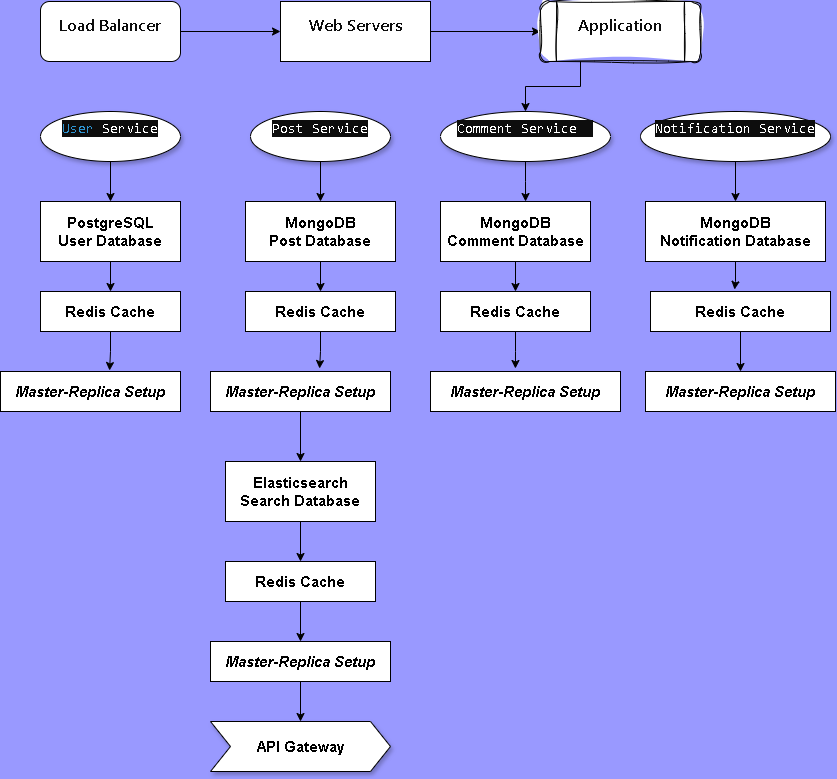

The diagram above was exported from draw.io. Its source (the exported page's mxGraphModel, read from the mxfile embedded in the PNG):
<mxGraphModel dx="880" dy="516" grid="1" gridSize="10" guides="1" tooltips="1" connect="1" arrows="1" fold="1" page="1" pageScale="1" pageWidth="850" pageHeight="1100" background="#9999FF" math="0" shadow="0">
  <root>
    <mxCell id="0" />
    <mxCell id="1" parent="0" />
    <mxCell id="tQ-1xKTl3-vQ4BuyolvL-20" style="edgeStyle=orthogonalEdgeStyle;rounded=0;orthogonalLoop=1;jettySize=auto;html=1;entryX=0;entryY=0.5;entryDx=0;entryDy=0;" edge="1" parent="1" source="tQ-1xKTl3-vQ4BuyolvL-1" target="tQ-1xKTl3-vQ4BuyolvL-3">
      <mxGeometry relative="1" as="geometry" />
    </mxCell>
    <mxCell id="tQ-1xKTl3-vQ4BuyolvL-1" value="&#10;&lt;strong style=&quot;border: 0px solid rgb(227, 227, 227); box-sizing: border-box; --tw-border-spacing-x: 0; --tw-border-spacing-y: 0; --tw-translate-x: 0; --tw-translate-y: 0; --tw-rotate: 0; --tw-skew-x: 0; --tw-skew-y: 0; --tw-scale-x: 1; --tw-scale-y: 1; --tw-pan-x: ; --tw-pan-y: ; --tw-pinch-zoom: ; --tw-scroll-snap-strictness: proximity; --tw-gradient-from-position: ; --tw-gradient-via-position: ; --tw-gradient-to-position: ; --tw-ordinal: ; --tw-slashed-zero: ; --tw-numeric-figure: ; --tw-numeric-spacing: ; --tw-numeric-fraction: ; --tw-ring-inset: ; --tw-ring-offset-width: 0px; --tw-ring-offset-color: #fff; --tw-ring-color: rgba(69,89,164,.5); --tw-ring-offset-shadow: 0 0 transparent; --tw-ring-shadow: 0 0 transparent; --tw-shadow: 0 0 transparent; --tw-shadow-colored: 0 0 transparent; --tw-blur: ; --tw-brightness: ; --tw-contrast: ; --tw-grayscale: ; --tw-hue-rotate: ; --tw-invert: ; --tw-saturate: ; --tw-sepia: ; --tw-drop-shadow: ; --tw-backdrop-blur: ; --tw-backdrop-brightness: ; --tw-backdrop-contrast: ; --tw-backdrop-grayscale: ; --tw-backdrop-hue-rotate: ; --tw-backdrop-invert: ; --tw-backdrop-opacity: ; --tw-backdrop-saturate: ; --tw-backdrop-sepia: ; --tw-contain-size: ; --tw-contain-layout: ; --tw-contain-paint: ; --tw-contain-style: ; font-weight: 600; color: rgb(13, 13, 13); font-family: ui-sans-serif, -apple-system, system-ui, &amp;quot;Segoe UI&amp;quot;, Roboto, Ubuntu, Cantarell, &amp;quot;Noto Sans&amp;quot;, sans-serif, Helvetica, &amp;quot;Apple Color Emoji&amp;quot;, Arial, &amp;quot;Segoe UI Emoji&amp;quot;, &amp;quot;Segoe UI Symbol&amp;quot;; font-size: 16px; font-style: normal; font-variant-ligatures: normal; font-variant-caps: normal; letter-spacing: normal; orphans: 2; text-align: left; text-indent: 0px; text-transform: none; widows: 2; word-spacing: 0px; -webkit-text-stroke-width: 0px; white-space: pre-wrap; background-color: rgb(255, 255, 255); text-decoration-thickness: initial; text-decoration-style: initial; text-decoration-color: initial;&quot;&gt;Load Balancer&lt;/strong&gt;&#10;&#10;" style="rounded=1;whiteSpace=wrap;html=1;" vertex="1" parent="1">
      <mxGeometry x="60" y="40" width="140" height="60" as="geometry" />
    </mxCell>
    <mxCell id="tQ-1xKTl3-vQ4BuyolvL-21" value="" style="edgeStyle=orthogonalEdgeStyle;rounded=0;orthogonalLoop=1;jettySize=auto;html=1;" edge="1" parent="1" source="tQ-1xKTl3-vQ4BuyolvL-3" target="tQ-1xKTl3-vQ4BuyolvL-5">
      <mxGeometry relative="1" as="geometry" />
    </mxCell>
    <mxCell id="tQ-1xKTl3-vQ4BuyolvL-3" value="&#10;&lt;strong style=&quot;border: 0px solid rgb(227, 227, 227); box-sizing: border-box; --tw-border-spacing-x: 0; --tw-border-spacing-y: 0; --tw-translate-x: 0; --tw-translate-y: 0; --tw-rotate: 0; --tw-skew-x: 0; --tw-skew-y: 0; --tw-scale-x: 1; --tw-scale-y: 1; --tw-pan-x: ; --tw-pan-y: ; --tw-pinch-zoom: ; --tw-scroll-snap-strictness: proximity; --tw-gradient-from-position: ; --tw-gradient-via-position: ; --tw-gradient-to-position: ; --tw-ordinal: ; --tw-slashed-zero: ; --tw-numeric-figure: ; --tw-numeric-spacing: ; --tw-numeric-fraction: ; --tw-ring-inset: ; --tw-ring-offset-width: 0px; --tw-ring-offset-color: #fff; --tw-ring-color: rgba(69,89,164,.5); --tw-ring-offset-shadow: 0 0 transparent; --tw-ring-shadow: 0 0 transparent; --tw-shadow: 0 0 transparent; --tw-shadow-colored: 0 0 transparent; --tw-blur: ; --tw-brightness: ; --tw-contrast: ; --tw-grayscale: ; --tw-hue-rotate: ; --tw-invert: ; --tw-saturate: ; --tw-sepia: ; --tw-drop-shadow: ; --tw-backdrop-blur: ; --tw-backdrop-brightness: ; --tw-backdrop-contrast: ; --tw-backdrop-grayscale: ; --tw-backdrop-hue-rotate: ; --tw-backdrop-invert: ; --tw-backdrop-opacity: ; --tw-backdrop-saturate: ; --tw-backdrop-sepia: ; --tw-contain-size: ; --tw-contain-layout: ; --tw-contain-paint: ; --tw-contain-style: ; font-weight: 600; color: rgb(13, 13, 13); font-family: ui-sans-serif, -apple-system, system-ui, &amp;quot;Segoe UI&amp;quot;, Roboto, Ubuntu, Cantarell, &amp;quot;Noto Sans&amp;quot;, sans-serif, Helvetica, &amp;quot;Apple Color Emoji&amp;quot;, Arial, &amp;quot;Segoe UI Emoji&amp;quot;, &amp;quot;Segoe UI Symbol&amp;quot;; font-size: 16px; font-style: normal; font-variant-ligatures: normal; font-variant-caps: normal; letter-spacing: normal; orphans: 2; text-align: left; text-indent: 0px; text-transform: none; widows: 2; word-spacing: 0px; -webkit-text-stroke-width: 0px; white-space: pre-wrap; background-color: rgb(255, 255, 255); text-decoration-thickness: initial; text-decoration-style: initial; text-decoration-color: initial;&quot;&gt;Web Servers&lt;/strong&gt;&#10;&#10;" style="rounded=0;whiteSpace=wrap;html=1;" vertex="1" parent="1">
      <mxGeometry x="300" y="40" width="150" height="60" as="geometry" />
    </mxCell>
    <mxCell id="tQ-1xKTl3-vQ4BuyolvL-54" style="edgeStyle=orthogonalEdgeStyle;rounded=0;orthogonalLoop=1;jettySize=auto;html=1;exitX=0.25;exitY=1;exitDx=0;exitDy=0;entryX=0.5;entryY=0;entryDx=0;entryDy=0;" edge="1" parent="1" source="tQ-1xKTl3-vQ4BuyolvL-5" target="tQ-1xKTl3-vQ4BuyolvL-14">
      <mxGeometry relative="1" as="geometry" />
    </mxCell>
    <mxCell id="tQ-1xKTl3-vQ4BuyolvL-5" value="&#10;&lt;strong style=&quot;border: 0px solid rgb(227, 227, 227); box-sizing: border-box; --tw-border-spacing-x: 0; --tw-border-spacing-y: 0; --tw-translate-x: 0; --tw-translate-y: 0; --tw-rotate: 0; --tw-skew-x: 0; --tw-skew-y: 0; --tw-scale-x: 1; --tw-scale-y: 1; --tw-pan-x: ; --tw-pan-y: ; --tw-pinch-zoom: ; --tw-scroll-snap-strictness: proximity; --tw-gradient-from-position: ; --tw-gradient-via-position: ; --tw-gradient-to-position: ; --tw-ordinal: ; --tw-slashed-zero: ; --tw-numeric-figure: ; --tw-numeric-spacing: ; --tw-numeric-fraction: ; --tw-ring-inset: ; --tw-ring-offset-width: 0px; --tw-ring-offset-color: #fff; --tw-ring-color: rgba(69,89,164,.5); --tw-ring-offset-shadow: 0 0 transparent; --tw-ring-shadow: 0 0 transparent; --tw-shadow: 0 0 transparent; --tw-shadow-colored: 0 0 transparent; --tw-blur: ; --tw-brightness: ; --tw-contrast: ; --tw-grayscale: ; --tw-hue-rotate: ; --tw-invert: ; --tw-saturate: ; --tw-sepia: ; --tw-drop-shadow: ; --tw-backdrop-blur: ; --tw-backdrop-brightness: ; --tw-backdrop-contrast: ; --tw-backdrop-grayscale: ; --tw-backdrop-hue-rotate: ; --tw-backdrop-invert: ; --tw-backdrop-opacity: ; --tw-backdrop-saturate: ; --tw-backdrop-sepia: ; --tw-contain-size: ; --tw-contain-layout: ; --tw-contain-paint: ; --tw-contain-style: ; font-weight: 600; color: rgb(13, 13, 13); font-family: ui-sans-serif, -apple-system, system-ui, &amp;quot;Segoe UI&amp;quot;, Roboto, Ubuntu, Cantarell, &amp;quot;Noto Sans&amp;quot;, sans-serif, Helvetica, &amp;quot;Apple Color Emoji&amp;quot;, Arial, &amp;quot;Segoe UI Emoji&amp;quot;, &amp;quot;Segoe UI Symbol&amp;quot;; font-size: 16px; font-style: normal; font-variant-ligatures: normal; font-variant-caps: normal; letter-spacing: normal; orphans: 2; text-align: left; text-indent: 0px; text-transform: none; widows: 2; word-spacing: 0px; -webkit-text-stroke-width: 0px; white-space: pre-wrap; background-color: rgb(255, 255, 255); text-decoration-thickness: initial; text-decoration-style: initial; text-decoration-color: initial;&quot;&gt;Application&lt;/strong&gt;&#10;&#10;" style="shape=process;whiteSpace=wrap;html=1;backgroundOutline=1;rounded=1;glass=0;sketch=1;curveFitting=1;jiggle=2;" vertex="1" parent="1">
      <mxGeometry x="560" y="40" width="160" height="60" as="geometry" />
    </mxCell>
    <mxCell id="tQ-1xKTl3-vQ4BuyolvL-53" style="edgeStyle=orthogonalEdgeStyle;rounded=0;orthogonalLoop=1;jettySize=auto;html=1;entryX=0.5;entryY=0;entryDx=0;entryDy=0;" edge="1" parent="1" source="tQ-1xKTl3-vQ4BuyolvL-7" target="tQ-1xKTl3-vQ4BuyolvL-12">
      <mxGeometry relative="1" as="geometry" />
    </mxCell>
    <mxCell id="tQ-1xKTl3-vQ4BuyolvL-7" value="&#10;&lt;span style=&quot;border: 0px solid rgb(227, 227, 227); box-sizing: border-box; --tw-border-spacing-x: 0; --tw-border-spacing-y: 0; --tw-translate-x: 0; --tw-translate-y: 0; --tw-rotate: 0; --tw-skew-x: 0; --tw-skew-y: 0; --tw-scale-x: 1; --tw-scale-y: 1; --tw-pan-x: ; --tw-pan-y: ; --tw-pinch-zoom: ; --tw-scroll-snap-strictness: proximity; --tw-gradient-from-position: ; --tw-gradient-via-position: ; --tw-gradient-to-position: ; --tw-ordinal: ; --tw-slashed-zero: ; --tw-numeric-figure: ; --tw-numeric-spacing: ; --tw-numeric-fraction: ; --tw-ring-inset: ; --tw-ring-offset-width: 0px; --tw-ring-offset-color: #fff; --tw-ring-color: rgba(69,89,164,.5); --tw-ring-offset-shadow: 0 0 transparent; --tw-ring-shadow: 0 0 transparent; --tw-shadow: 0 0 transparent; --tw-shadow-colored: 0 0 transparent; --tw-blur: ; --tw-brightness: ; --tw-contrast: ; --tw-grayscale: ; --tw-hue-rotate: ; --tw-invert: ; --tw-saturate: ; --tw-sepia: ; --tw-drop-shadow: ; --tw-backdrop-blur: ; --tw-backdrop-brightness: ; --tw-backdrop-contrast: ; --tw-backdrop-grayscale: ; --tw-backdrop-hue-rotate: ; --tw-backdrop-invert: ; --tw-backdrop-opacity: ; --tw-backdrop-saturate: ; --tw-backdrop-sepia: ; --tw-contain-size: ; --tw-contain-layout: ; --tw-contain-paint: ; --tw-contain-style: ; color: rgb(46, 149, 211); font-family: ui-monospace, SFMono-Regular, &amp;quot;SF Mono&amp;quot;, Menlo, Consolas, &amp;quot;Liberation Mono&amp;quot;, monospace; font-size: 14px; font-style: normal; font-variant-ligatures: normal; font-variant-caps: normal; font-weight: 400; letter-spacing: normal; orphans: 2; text-align: left; text-indent: 0px; text-transform: none; widows: 2; word-spacing: 0px; -webkit-text-stroke-width: 0px; white-space: pre; background-color: rgb(13, 13, 13); text-decoration-thickness: initial; text-decoration-style: initial; text-decoration-color: initial;&quot; class=&quot;hljs-keyword&quot;&gt;User&lt;/span&gt;&lt;span style=&quot;color: rgb(255, 255, 255); font-family: ui-monospace, SFMono-Regular, &amp;quot;SF Mono&amp;quot;, Menlo, Consolas, &amp;quot;Liberation Mono&amp;quot;, monospace; font-size: 14px; font-style: normal; font-variant-ligatures: normal; font-variant-caps: normal; font-weight: 400; letter-spacing: normal; orphans: 2; text-align: left; text-indent: 0px; text-transform: none; widows: 2; word-spacing: 0px; -webkit-text-stroke-width: 0px; white-space: pre; background-color: rgb(13, 13, 13); text-decoration-thickness: initial; text-decoration-style: initial; text-decoration-color: initial; display: inline !important; float: none;&quot;&gt; Service&lt;/span&gt;&#10;&#10;" style="ellipse;whiteSpace=wrap;html=1;shadow=1;" vertex="1" parent="1">
      <mxGeometry x="60" y="150" width="140" height="50" as="geometry" />
    </mxCell>
    <mxCell id="tQ-1xKTl3-vQ4BuyolvL-72" style="edgeStyle=orthogonalEdgeStyle;rounded=0;orthogonalLoop=1;jettySize=auto;html=1;exitX=0.5;exitY=1;exitDx=0;exitDy=0;entryX=0.5;entryY=0;entryDx=0;entryDy=0;" edge="1" parent="1" source="tQ-1xKTl3-vQ4BuyolvL-12" target="tQ-1xKTl3-vQ4BuyolvL-17">
      <mxGeometry relative="1" as="geometry" />
    </mxCell>
    <mxCell id="tQ-1xKTl3-vQ4BuyolvL-12" value="PostgreSQL&lt;div style=&quot;font-size: 15px;&quot;&gt;User Database&lt;/div&gt;" style="rounded=0;whiteSpace=wrap;html=1;labelBackgroundColor=none;fontSize=15;fontStyle=1" vertex="1" parent="1">
      <mxGeometry x="60" y="240" width="140" height="60" as="geometry" />
    </mxCell>
    <mxCell id="tQ-1xKTl3-vQ4BuyolvL-78" style="edgeStyle=orthogonalEdgeStyle;rounded=0;orthogonalLoop=1;jettySize=auto;html=1;entryX=0.5;entryY=0;entryDx=0;entryDy=0;" edge="1" parent="1" source="tQ-1xKTl3-vQ4BuyolvL-8" target="tQ-1xKTl3-vQ4BuyolvL-31">
      <mxGeometry relative="1" as="geometry" />
    </mxCell>
    <mxCell id="tQ-1xKTl3-vQ4BuyolvL-8" value="&#10;&lt;span style=&quot;color: rgb(255, 255, 255); font-family: ui-monospace, SFMono-Regular, &amp;quot;SF Mono&amp;quot;, Menlo, Consolas, &amp;quot;Liberation Mono&amp;quot;, monospace; font-size: 14px; font-style: normal; font-variant-ligatures: normal; font-variant-caps: normal; font-weight: 400; letter-spacing: normal; orphans: 2; text-align: left; text-indent: 0px; text-transform: none; widows: 2; word-spacing: 0px; -webkit-text-stroke-width: 0px; white-space: pre; background-color: rgb(13, 13, 13); text-decoration-thickness: initial; text-decoration-style: initial; text-decoration-color: initial; display: inline !important; float: none;&quot;&gt;Notification Service&lt;/span&gt;&#10;&#10;" style="ellipse;whiteSpace=wrap;html=1;shadow=1;" vertex="1" parent="1">
      <mxGeometry x="660" y="150" width="190" height="50" as="geometry" />
    </mxCell>
    <mxCell id="tQ-1xKTl3-vQ4BuyolvL-81" style="edgeStyle=orthogonalEdgeStyle;rounded=0;orthogonalLoop=1;jettySize=auto;html=1;entryX=0.5;entryY=0;entryDx=0;entryDy=0;" edge="1" parent="1" source="tQ-1xKTl3-vQ4BuyolvL-13" target="tQ-1xKTl3-vQ4BuyolvL-15">
      <mxGeometry relative="1" as="geometry" />
    </mxCell>
    <mxCell id="tQ-1xKTl3-vQ4BuyolvL-13" value="&#10;&lt;span style=&quot;color: rgb(255, 255, 255); font-family: ui-monospace, SFMono-Regular, &amp;quot;SF Mono&amp;quot;, Menlo, Consolas, &amp;quot;Liberation Mono&amp;quot;, monospace; font-size: 14px; font-style: normal; font-variant-ligatures: normal; font-variant-caps: normal; font-weight: 400; letter-spacing: normal; orphans: 2; text-align: left; text-indent: 0px; text-transform: none; widows: 2; word-spacing: 0px; -webkit-text-stroke-width: 0px; white-space: pre; background-color: rgb(13, 13, 13); text-decoration-thickness: initial; text-decoration-style: initial; text-decoration-color: initial; display: inline !important; float: none;&quot;&gt;Post Service&lt;/span&gt;&#10;&#10;" style="ellipse;whiteSpace=wrap;html=1;shadow=1;" vertex="1" parent="1">
      <mxGeometry x="270" y="150" width="140" height="50" as="geometry" />
    </mxCell>
    <mxCell id="tQ-1xKTl3-vQ4BuyolvL-14" value="&#10;&lt;span style=&quot;color: rgb(255, 255, 255); font-family: ui-monospace, SFMono-Regular, &amp;quot;SF Mono&amp;quot;, Menlo, Consolas, &amp;quot;Liberation Mono&amp;quot;, monospace; font-size: 14px; font-style: normal; font-variant-ligatures: normal; font-variant-caps: normal; font-weight: 400; letter-spacing: normal; orphans: 2; text-align: left; text-indent: 0px; text-transform: none; widows: 2; word-spacing: 0px; -webkit-text-stroke-width: 0px; white-space: pre; background-color: rgb(13, 13, 13); text-decoration-thickness: initial; text-decoration-style: initial; text-decoration-color: initial; display: inline !important; float: none;&quot;&gt;Comment Service  &lt;/span&gt;&#10;&#10;" style="ellipse;whiteSpace=wrap;html=1;shadow=1;" vertex="1" parent="1">
      <mxGeometry x="460" y="150" width="170" height="50" as="geometry" />
    </mxCell>
    <mxCell id="tQ-1xKTl3-vQ4BuyolvL-82" style="edgeStyle=orthogonalEdgeStyle;rounded=0;orthogonalLoop=1;jettySize=auto;html=1;entryX=0.5;entryY=0;entryDx=0;entryDy=0;" edge="1" parent="1" source="tQ-1xKTl3-vQ4BuyolvL-15" target="tQ-1xKTl3-vQ4BuyolvL-18">
      <mxGeometry relative="1" as="geometry" />
    </mxCell>
    <mxCell id="tQ-1xKTl3-vQ4BuyolvL-15" value="MongoDB&lt;div&gt;Post Database&lt;/div&gt;" style="rounded=0;whiteSpace=wrap;html=1;fontSize=15;fontStyle=1" vertex="1" parent="1">
      <mxGeometry x="265" y="240" width="150" height="60" as="geometry" />
    </mxCell>
    <mxCell id="tQ-1xKTl3-vQ4BuyolvL-23" style="edgeStyle=orthogonalEdgeStyle;rounded=0;orthogonalLoop=1;jettySize=auto;html=1;entryX=0.5;entryY=0;entryDx=0;entryDy=0;" edge="1" parent="1" source="tQ-1xKTl3-vQ4BuyolvL-16" target="tQ-1xKTl3-vQ4BuyolvL-19">
      <mxGeometry relative="1" as="geometry" />
    </mxCell>
    <mxCell id="tQ-1xKTl3-vQ4BuyolvL-16" value="MongoDB&lt;div&gt;Comment Database&lt;/div&gt;" style="rounded=0;whiteSpace=wrap;html=1;fontStyle=1;fontSize=15;" vertex="1" parent="1">
      <mxGeometry x="460" y="240" width="150" height="60" as="geometry" />
    </mxCell>
    <mxCell id="tQ-1xKTl3-vQ4BuyolvL-17" value="Redis Cache" style="rounded=0;whiteSpace=wrap;html=1;fontStyle=1;fontSize=15;" vertex="1" parent="1">
      <mxGeometry x="60" y="330" width="140" height="40" as="geometry" />
    </mxCell>
    <mxCell id="tQ-1xKTl3-vQ4BuyolvL-18" value="Redis Cache" style="rounded=0;whiteSpace=wrap;html=1;fontStyle=1;fontSize=15;" vertex="1" parent="1">
      <mxGeometry x="265" y="330" width="150" height="40" as="geometry" />
    </mxCell>
    <mxCell id="tQ-1xKTl3-vQ4BuyolvL-19" value="Redis Cache" style="rounded=0;whiteSpace=wrap;html=1;fontStyle=1;fontSize=15;" vertex="1" parent="1">
      <mxGeometry x="460" y="330" width="150" height="40" as="geometry" />
    </mxCell>
    <mxCell id="tQ-1xKTl3-vQ4BuyolvL-26" value="Master-Replica Setup" style="rounded=0;whiteSpace=wrap;html=1;fontSize=15;fontStyle=3" vertex="1" parent="1">
      <mxGeometry x="20" y="410" width="180" height="40" as="geometry" />
    </mxCell>
    <mxCell id="tQ-1xKTl3-vQ4BuyolvL-68" style="edgeStyle=orthogonalEdgeStyle;rounded=0;orthogonalLoop=1;jettySize=auto;html=1;entryX=0.5;entryY=0;entryDx=0;entryDy=0;" edge="1" parent="1" source="tQ-1xKTl3-vQ4BuyolvL-27" target="tQ-1xKTl3-vQ4BuyolvL-34">
      <mxGeometry relative="1" as="geometry" />
    </mxCell>
    <mxCell id="tQ-1xKTl3-vQ4BuyolvL-27" value="Master-Replica Setup" style="rounded=0;whiteSpace=wrap;html=1;fontStyle=3;fontSize=15;" vertex="1" parent="1">
      <mxGeometry x="230" y="410" width="180" height="40" as="geometry" />
    </mxCell>
    <mxCell id="tQ-1xKTl3-vQ4BuyolvL-29" value="API Gateway" style="shape=step;perimeter=stepPerimeter;whiteSpace=wrap;html=1;fixedSize=1;fontStyle=1;fontSize=15;shadow=1;" vertex="1" parent="1">
      <mxGeometry x="230" y="760" width="180" height="50" as="geometry" />
    </mxCell>
    <mxCell id="tQ-1xKTl3-vQ4BuyolvL-28" value="Master-Replica Setup" style="rounded=0;whiteSpace=wrap;html=1;fontStyle=3;fontSize=15;" vertex="1" parent="1">
      <mxGeometry x="450" y="410" width="190" height="40" as="geometry" />
    </mxCell>
    <mxCell id="tQ-1xKTl3-vQ4BuyolvL-31" value="MongoDB&lt;div&gt;Notification Database&lt;/div&gt;" style="rounded=0;whiteSpace=wrap;html=1;fontStyle=1;fontSize=15;" vertex="1" parent="1">
      <mxGeometry x="665" y="240" width="180" height="60" as="geometry" />
    </mxCell>
    <mxCell id="tQ-1xKTl3-vQ4BuyolvL-86" style="edgeStyle=orthogonalEdgeStyle;rounded=0;orthogonalLoop=1;jettySize=auto;html=1;entryX=0.5;entryY=0;entryDx=0;entryDy=0;" edge="1" parent="1" source="tQ-1xKTl3-vQ4BuyolvL-32" target="tQ-1xKTl3-vQ4BuyolvL-33">
      <mxGeometry relative="1" as="geometry" />
    </mxCell>
    <mxCell id="tQ-1xKTl3-vQ4BuyolvL-32" value="Redis Cache" style="rounded=0;whiteSpace=wrap;html=1;fontStyle=1;fontSize=15;" vertex="1" parent="1">
      <mxGeometry x="670" y="330" width="180" height="40" as="geometry" />
    </mxCell>
    <mxCell id="tQ-1xKTl3-vQ4BuyolvL-33" value="Master-Replica Setup" style="rounded=0;whiteSpace=wrap;html=1;fontStyle=3;fontSize=15;" vertex="1" parent="1">
      <mxGeometry x="665" y="410" width="190" height="40" as="geometry" />
    </mxCell>
    <mxCell id="tQ-1xKTl3-vQ4BuyolvL-46" style="edgeStyle=orthogonalEdgeStyle;rounded=0;orthogonalLoop=1;jettySize=auto;html=1;entryX=0.5;entryY=0;entryDx=0;entryDy=0;" edge="1" parent="1" source="tQ-1xKTl3-vQ4BuyolvL-34" target="tQ-1xKTl3-vQ4BuyolvL-35">
      <mxGeometry relative="1" as="geometry" />
    </mxCell>
    <mxCell id="tQ-1xKTl3-vQ4BuyolvL-34" value="Elasticsearch&lt;div&gt;Search Database&lt;/div&gt;" style="rounded=0;whiteSpace=wrap;html=1;fontStyle=1;fontSize=15;" vertex="1" parent="1">
      <mxGeometry x="245" y="500" width="150" height="60" as="geometry" />
    </mxCell>
    <mxCell id="tQ-1xKTl3-vQ4BuyolvL-69" style="edgeStyle=orthogonalEdgeStyle;rounded=0;orthogonalLoop=1;jettySize=auto;html=1;entryX=0.5;entryY=0;entryDx=0;entryDy=0;" edge="1" parent="1" source="tQ-1xKTl3-vQ4BuyolvL-35" target="tQ-1xKTl3-vQ4BuyolvL-36">
      <mxGeometry relative="1" as="geometry" />
    </mxCell>
    <mxCell id="tQ-1xKTl3-vQ4BuyolvL-35" value="Redis Cache" style="rounded=0;whiteSpace=wrap;html=1;fontStyle=1;fontSize=15;" vertex="1" parent="1">
      <mxGeometry x="245" y="600" width="150" height="40" as="geometry" />
    </mxCell>
    <mxCell id="tQ-1xKTl3-vQ4BuyolvL-49" style="edgeStyle=orthogonalEdgeStyle;rounded=0;orthogonalLoop=1;jettySize=auto;html=1;entryX=0.5;entryY=0;entryDx=0;entryDy=0;" edge="1" parent="1" source="tQ-1xKTl3-vQ4BuyolvL-36" target="tQ-1xKTl3-vQ4BuyolvL-29">
      <mxGeometry relative="1" as="geometry" />
    </mxCell>
    <mxCell id="tQ-1xKTl3-vQ4BuyolvL-36" value="Master-Replica Setup" style="rounded=0;whiteSpace=wrap;html=1;fontStyle=3;fontSize=15;" vertex="1" parent="1">
      <mxGeometry x="230" y="680" width="180" height="40" as="geometry" />
    </mxCell>
    <mxCell id="tQ-1xKTl3-vQ4BuyolvL-37" style="edgeStyle=orthogonalEdgeStyle;rounded=0;orthogonalLoop=1;jettySize=auto;html=1;entryX=0.606;entryY=-0.025;entryDx=0;entryDy=0;entryPerimeter=0;" edge="1" parent="1" source="tQ-1xKTl3-vQ4BuyolvL-17" target="tQ-1xKTl3-vQ4BuyolvL-26">
      <mxGeometry relative="1" as="geometry" />
    </mxCell>
    <mxCell id="tQ-1xKTl3-vQ4BuyolvL-79" style="edgeStyle=orthogonalEdgeStyle;rounded=0;orthogonalLoop=1;jettySize=auto;html=1;entryX=0.467;entryY=-0.05;entryDx=0;entryDy=0;entryPerimeter=0;" edge="1" parent="1" source="tQ-1xKTl3-vQ4BuyolvL-31" target="tQ-1xKTl3-vQ4BuyolvL-32">
      <mxGeometry relative="1" as="geometry" />
    </mxCell>
    <mxCell id="tQ-1xKTl3-vQ4BuyolvL-80" style="edgeStyle=orthogonalEdgeStyle;rounded=0;orthogonalLoop=1;jettySize=auto;html=1;entryX=0.567;entryY=0;entryDx=0;entryDy=0;entryPerimeter=0;" edge="1" parent="1" source="tQ-1xKTl3-vQ4BuyolvL-14" target="tQ-1xKTl3-vQ4BuyolvL-16">
      <mxGeometry relative="1" as="geometry" />
    </mxCell>
    <mxCell id="tQ-1xKTl3-vQ4BuyolvL-83" style="edgeStyle=orthogonalEdgeStyle;rounded=0;orthogonalLoop=1;jettySize=auto;html=1;entryX=0.606;entryY=-0.075;entryDx=0;entryDy=0;entryPerimeter=0;" edge="1" parent="1" source="tQ-1xKTl3-vQ4BuyolvL-18" target="tQ-1xKTl3-vQ4BuyolvL-27">
      <mxGeometry relative="1" as="geometry" />
    </mxCell>
    <mxCell id="tQ-1xKTl3-vQ4BuyolvL-84" style="edgeStyle=orthogonalEdgeStyle;rounded=0;orthogonalLoop=1;jettySize=auto;html=1;entryX=0.447;entryY=-0.075;entryDx=0;entryDy=0;entryPerimeter=0;" edge="1" parent="1" source="tQ-1xKTl3-vQ4BuyolvL-19" target="tQ-1xKTl3-vQ4BuyolvL-28">
      <mxGeometry relative="1" as="geometry" />
    </mxCell>
  </root>
</mxGraphModel>